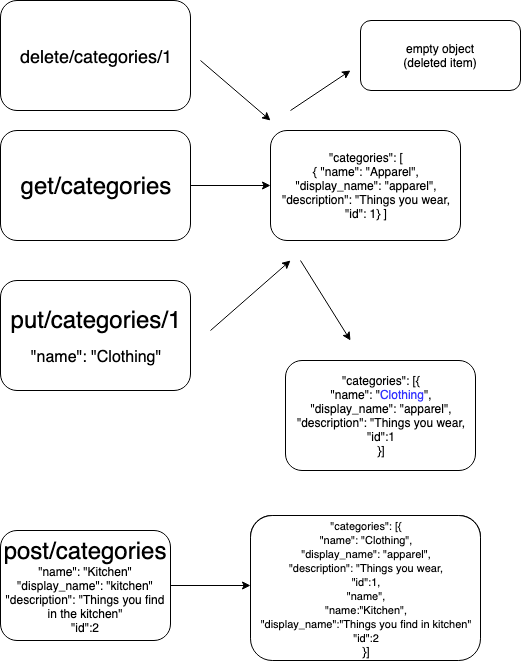

The diagram above was exported from draw.io. Its source (the exported page's mxGraphModel, read from the mxfile embedded in the PNG):
<mxGraphModel dx="842" dy="547" grid="1" gridSize="10" guides="1" tooltips="1" connect="1" arrows="1" fold="1" page="1" pageScale="1" pageWidth="850" pageHeight="1100" math="0" shadow="0">
  <root>
    <mxCell id="0" />
    <mxCell id="1" parent="0" />
    <mxCell id="0_HFqKxjOWuqcnUWEKho-6" value="" style="edgeStyle=orthogonalEdgeStyle;rounded=0;orthogonalLoop=1;jettySize=auto;html=1;" edge="1" parent="1" source="0_HFqKxjOWuqcnUWEKho-1" target="0_HFqKxjOWuqcnUWEKho-5">
      <mxGeometry relative="1" as="geometry" />
    </mxCell>
    <mxCell id="0_HFqKxjOWuqcnUWEKho-1" value="&lt;font style=&quot;font-size: 24px&quot;&gt;get/categories&lt;/font&gt;" style="rounded=1;whiteSpace=wrap;html=1;" vertex="1" parent="1">
      <mxGeometry x="140" y="150" width="190" height="110" as="geometry" />
    </mxCell>
    <mxCell id="0_HFqKxjOWuqcnUWEKho-5" value="&quot;categories&quot;: [&lt;br&gt;{ &quot;name&quot;: &quot;Apparel&quot;,&lt;br&gt;&quot;display_name&quot;: &quot;apparel&quot;,&lt;br&gt;&quot;description&quot;: &quot;Things you wear,&lt;br&gt;&quot;id&quot;: 1} ]" style="rounded=1;whiteSpace=wrap;html=1;" vertex="1" parent="1">
      <mxGeometry x="410" y="150" width="190" height="110" as="geometry" />
    </mxCell>
    <mxCell id="0_HFqKxjOWuqcnUWEKho-7" value="&lt;font&gt;&lt;span style=&quot;font-size: 24px&quot;&gt;put/categories/1&lt;br&gt;&lt;/span&gt;&lt;br&gt;&lt;font size=&quot;3&quot;&gt;&quot;name&quot;: &quot;Clothing&quot;&lt;/font&gt;&lt;br&gt;&lt;/font&gt;" style="rounded=1;whiteSpace=wrap;html=1;" vertex="1" parent="1">
      <mxGeometry x="140" y="300" width="190" height="110" as="geometry" />
    </mxCell>
    <mxCell id="0_HFqKxjOWuqcnUWEKho-15" value="" style="endArrow=classic;html=1;" edge="1" parent="1">
      <mxGeometry width="50" height="50" relative="1" as="geometry">
        <mxPoint x="350" y="350" as="sourcePoint" />
        <mxPoint x="430" y="280" as="targetPoint" />
      </mxGeometry>
    </mxCell>
    <mxCell id="0_HFqKxjOWuqcnUWEKho-16" value="" style="endArrow=classic;html=1;" edge="1" parent="1">
      <mxGeometry width="50" height="50" relative="1" as="geometry">
        <mxPoint x="440" y="280" as="sourcePoint" />
        <mxPoint x="490" y="360" as="targetPoint" />
      </mxGeometry>
    </mxCell>
    <mxCell id="0_HFqKxjOWuqcnUWEKho-17" value="" style="rounded=1;whiteSpace=wrap;html=1;" vertex="1" parent="1">
      <mxGeometry x="430" y="380" width="180" height="110" as="geometry" />
    </mxCell>
    <mxCell id="0_HFqKxjOWuqcnUWEKho-19" value="&quot;categories&quot;: [{&lt;br&gt;&quot;name&quot;: &quot;&lt;font color=&quot;#3333ff&quot;&gt;Clothing&lt;/font&gt;&quot;,&lt;br&gt;&quot;display_name&quot;: &quot;apparel&quot;,&lt;br&gt;&quot;description&quot;: &quot;Things you wear,&lt;br&gt;&quot;id&quot;:1&lt;br&gt;}]" style="rounded=1;whiteSpace=wrap;html=1;" vertex="1" parent="1">
      <mxGeometry x="425" y="380" width="190" height="110" as="geometry" />
    </mxCell>
    <mxCell id="0_HFqKxjOWuqcnUWEKho-20" value="&lt;font style=&quot;font-size: 18px&quot;&gt;delete/categories/1&lt;/font&gt;" style="rounded=1;whiteSpace=wrap;html=1;" vertex="1" parent="1">
      <mxGeometry x="140" y="20" width="190" height="110" as="geometry" />
    </mxCell>
    <mxCell id="0_HFqKxjOWuqcnUWEKho-21" value="" style="endArrow=classic;html=1;" edge="1" parent="1">
      <mxGeometry width="50" height="50" relative="1" as="geometry">
        <mxPoint x="340" y="80" as="sourcePoint" />
        <mxPoint x="410" y="140" as="targetPoint" />
      </mxGeometry>
    </mxCell>
    <mxCell id="0_HFqKxjOWuqcnUWEKho-22" value="" style="endArrow=classic;html=1;" edge="1" parent="1">
      <mxGeometry width="50" height="50" relative="1" as="geometry">
        <mxPoint x="430" y="130" as="sourcePoint" />
        <mxPoint x="490" y="90" as="targetPoint" />
      </mxGeometry>
    </mxCell>
    <mxCell id="0_HFqKxjOWuqcnUWEKho-23" value="empty object&lt;br&gt;(deleted item)&lt;br&gt;" style="rounded=1;whiteSpace=wrap;html=1;" vertex="1" parent="1">
      <mxGeometry x="500" y="40" width="160" height="70" as="geometry" />
    </mxCell>
    <mxCell id="0_HFqKxjOWuqcnUWEKho-26" value="" style="edgeStyle=orthogonalEdgeStyle;rounded=0;orthogonalLoop=1;jettySize=auto;html=1;" edge="1" parent="1" source="0_HFqKxjOWuqcnUWEKho-24" target="0_HFqKxjOWuqcnUWEKho-25">
      <mxGeometry relative="1" as="geometry" />
    </mxCell>
    <mxCell id="0_HFqKxjOWuqcnUWEKho-24" value="&lt;font&gt;&lt;span style=&quot;font-size: 24px&quot;&gt;post/categories&lt;/span&gt;&lt;br&gt;&lt;font style=&quot;font-size: 12px&quot;&gt;&quot;name&quot;: &quot;Kitchen&quot;&lt;br&gt;&lt;/font&gt;&quot;display_name&quot;: &quot;kitchen&quot;&lt;br&gt;&quot;description&quot;: &quot;Things you find in the kitchen&quot;&lt;br&gt;&quot;id&quot;:2&lt;br&gt;&lt;/font&gt;" style="rounded=1;whiteSpace=wrap;html=1;" vertex="1" parent="1">
      <mxGeometry x="140" y="550" width="170" height="110" as="geometry" />
    </mxCell>
    <mxCell id="0_HFqKxjOWuqcnUWEKho-25" value="" style="rounded=1;whiteSpace=wrap;html=1;" vertex="1" parent="1">
      <mxGeometry x="390" y="535" width="230" height="140" as="geometry" />
    </mxCell>
    <mxCell id="0_HFqKxjOWuqcnUWEKho-28" value="&lt;font style=&quot;font-size: 11px&quot;&gt;&quot;categories&quot;: [{&lt;br&gt;&quot;name&quot;: &quot;Clothing&quot;,&lt;br&gt;&quot;display_name&quot;: &quot;apparel&quot;,&lt;br&gt;&quot;description&quot;: &quot;Things you wear,&lt;br&gt;&quot;id&quot;:1,&lt;br&gt;&quot;name&quot;,&lt;br&gt;&quot;name:&quot;Kitchen&quot;,&lt;br&gt;&quot;display_name&quot;:&quot;Things you find in kitchen&quot;&lt;br&gt;&quot;id&quot;:2&lt;/font&gt;&lt;br&gt;}]" style="rounded=1;whiteSpace=wrap;html=1;" vertex="1" parent="1">
      <mxGeometry x="390" y="535" width="230" height="145" as="geometry" />
    </mxCell>
  </root>
</mxGraphModel>